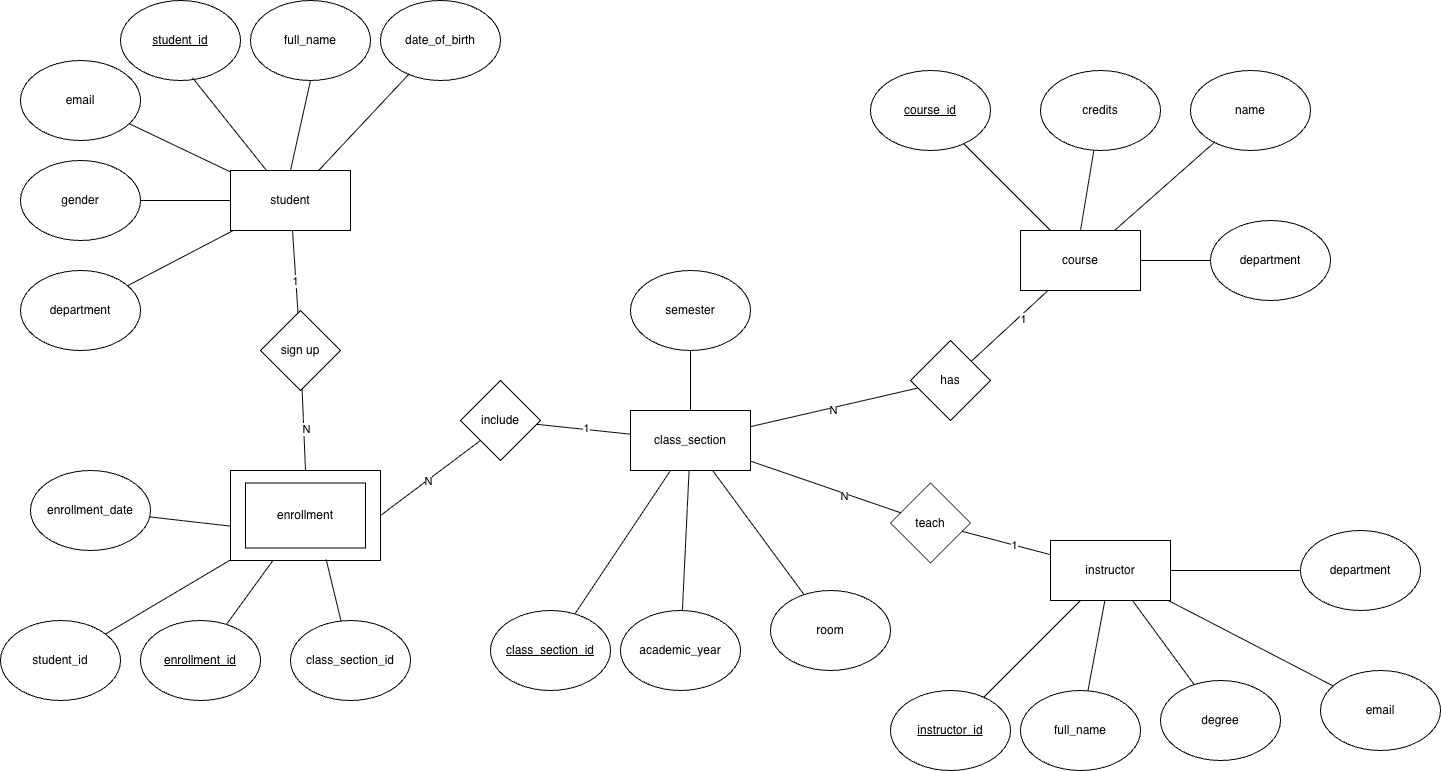

The diagram above was exported from draw.io. Its source (the exported page's mxGraphModel, read from the mxfile embedded in the PNG):
<mxGraphModel dx="1733" dy="1845" grid="1" gridSize="10" guides="1" tooltips="1" connect="1" arrows="1" fold="1" page="1" pageScale="10" pageWidth="827" pageHeight="1169" math="0" shadow="0">
  <root>
    <mxCell id="0" />
    <mxCell id="1" parent="0" />
    <mxCell id="nK46GLRMJmGFu-sxPIla-1" parent="1" style="rounded=0;whiteSpace=wrap;html=1;" value="student" vertex="1">
      <mxGeometry height="60" width="120" x="920" y="1100" as="geometry" />
    </mxCell>
    <mxCell id="nK46GLRMJmGFu-sxPIla-4" parent="1" style="ellipse;whiteSpace=wrap;html=1;" value="&lt;u&gt;student_id&lt;/u&gt;" vertex="1">
      <mxGeometry height="80" width="120" x="810" y="930" as="geometry" />
    </mxCell>
    <mxCell id="nK46GLRMJmGFu-sxPIla-5" parent="1" style="ellipse;whiteSpace=wrap;html=1;" value="full_name" vertex="1">
      <mxGeometry height="80" width="120" x="940" y="930" as="geometry" />
    </mxCell>
    <mxCell id="nK46GLRMJmGFu-sxPIla-6" parent="1" style="ellipse;whiteSpace=wrap;html=1;" value="date_of_birth" vertex="1">
      <mxGeometry height="80" width="120" x="1070" y="930" as="geometry" />
    </mxCell>
    <mxCell id="nK46GLRMJmGFu-sxPIla-8" parent="1" style="ellipse;whiteSpace=wrap;html=1;" value="gender" vertex="1">
      <mxGeometry height="80" width="120" x="710" y="1090" as="geometry" />
    </mxCell>
    <mxCell id="nK46GLRMJmGFu-sxPIla-9" parent="1" style="ellipse;whiteSpace=wrap;html=1;" value="email" vertex="1">
      <mxGeometry height="80" width="120" x="710" y="990" as="geometry" />
    </mxCell>
    <mxCell id="nK46GLRMJmGFu-sxPIla-10" parent="1" style="ellipse;whiteSpace=wrap;html=1;" value="department" vertex="1">
      <mxGeometry height="80" width="120" x="710" y="1200" as="geometry" />
    </mxCell>
    <mxCell id="nK46GLRMJmGFu-sxPIla-12" edge="1" parent="1" source="nK46GLRMJmGFu-sxPIla-1" style="endArrow=none;html=1;rounded=0;entryX=0.5;entryY=1;entryDx=0;entryDy=0;exitX=0.5;exitY=0;exitDx=0;exitDy=0;" target="nK46GLRMJmGFu-sxPIla-5" value="">
      <mxGeometry height="50" relative="1" width="50" as="geometry">
        <mxPoint x="990" y="1070" as="sourcePoint" />
        <mxPoint x="1040" y="1020" as="targetPoint" />
      </mxGeometry>
    </mxCell>
    <mxCell id="nK46GLRMJmGFu-sxPIla-13" edge="1" parent="1" source="nK46GLRMJmGFu-sxPIla-1" style="endArrow=none;html=1;rounded=0;" target="nK46GLRMJmGFu-sxPIla-6" value="">
      <mxGeometry height="50" relative="1" width="50" as="geometry">
        <mxPoint x="1130" y="1200" as="sourcePoint" />
        <mxPoint x="1150" y="1110" as="targetPoint" />
      </mxGeometry>
    </mxCell>
    <mxCell id="nK46GLRMJmGFu-sxPIla-14" edge="1" parent="1" source="nK46GLRMJmGFu-sxPIla-1" style="endArrow=none;html=1;rounded=0;entryX=0.6;entryY=0.966;entryDx=0;entryDy=0;entryPerimeter=0;" target="nK46GLRMJmGFu-sxPIla-4" value="">
      <mxGeometry height="50" relative="1" width="50" as="geometry">
        <mxPoint x="980" y="1300" as="sourcePoint" />
        <mxPoint x="1000" y="1210" as="targetPoint" />
      </mxGeometry>
    </mxCell>
    <mxCell id="nK46GLRMJmGFu-sxPIla-15" edge="1" parent="1" source="nK46GLRMJmGFu-sxPIla-1" style="endArrow=none;html=1;rounded=0;" target="nK46GLRMJmGFu-sxPIla-9" value="">
      <mxGeometry height="50" relative="1" width="50" as="geometry">
        <mxPoint x="1010" y="1300" as="sourcePoint" />
        <mxPoint x="1030" y="1210" as="targetPoint" />
      </mxGeometry>
    </mxCell>
    <mxCell id="nK46GLRMJmGFu-sxPIla-16" edge="1" parent="1" source="nK46GLRMJmGFu-sxPIla-1" style="endArrow=none;html=1;rounded=0;" target="nK46GLRMJmGFu-sxPIla-8" value="">
      <mxGeometry height="50" relative="1" width="50" as="geometry">
        <mxPoint x="1020" y="1420" as="sourcePoint" />
        <mxPoint x="1040" y="1330" as="targetPoint" />
      </mxGeometry>
    </mxCell>
    <mxCell id="nK46GLRMJmGFu-sxPIla-17" edge="1" parent="1" source="nK46GLRMJmGFu-sxPIla-10" style="endArrow=none;html=1;rounded=0;" target="nK46GLRMJmGFu-sxPIla-1" value="">
      <mxGeometry height="50" relative="1" width="50" as="geometry">
        <mxPoint x="970" y="1360" as="sourcePoint" />
        <mxPoint x="990" y="1270" as="targetPoint" />
      </mxGeometry>
    </mxCell>
    <mxCell id="nK46GLRMJmGFu-sxPIla-18" parent="1" style="rounded=0;whiteSpace=wrap;html=1;" value="course" vertex="1">
      <mxGeometry height="60" width="120" x="1710" y="1160" as="geometry" />
    </mxCell>
    <mxCell id="nK46GLRMJmGFu-sxPIla-19" parent="1" style="ellipse;whiteSpace=wrap;html=1;" value="&lt;u&gt;course_id&lt;/u&gt;" vertex="1">
      <mxGeometry height="80" width="120" x="1560" y="1000" as="geometry" />
    </mxCell>
    <mxCell id="nK46GLRMJmGFu-sxPIla-20" parent="1" style="ellipse;whiteSpace=wrap;html=1;" value="name" vertex="1">
      <mxGeometry height="80" width="120" x="1880" y="1000" as="geometry" />
    </mxCell>
    <mxCell id="nK46GLRMJmGFu-sxPIla-21" parent="1" style="ellipse;whiteSpace=wrap;html=1;" value="credits" vertex="1">
      <mxGeometry height="80" width="120" x="1730" y="1000" as="geometry" />
    </mxCell>
    <mxCell id="nK46GLRMJmGFu-sxPIla-24" parent="1" style="ellipse;whiteSpace=wrap;html=1;" value="department" vertex="1">
      <mxGeometry height="80" width="120" x="1900" y="1150" as="geometry" />
    </mxCell>
    <mxCell id="nK46GLRMJmGFu-sxPIla-25" edge="1" parent="1" source="nK46GLRMJmGFu-sxPIla-19" style="endArrow=none;html=1;rounded=0;" target="nK46GLRMJmGFu-sxPIla-18" value="">
      <mxGeometry height="50" relative="1" width="50" as="geometry">
        <mxPoint x="1700" y="1060" as="sourcePoint" />
        <mxPoint x="1750" y="1010" as="targetPoint" />
      </mxGeometry>
    </mxCell>
    <mxCell id="nK46GLRMJmGFu-sxPIla-26" edge="1" parent="1" source="nK46GLRMJmGFu-sxPIla-18" style="endArrow=none;html=1;rounded=0;exitX=0.5;exitY=0;exitDx=0;exitDy=0;" target="nK46GLRMJmGFu-sxPIla-21" value="">
      <mxGeometry height="50" relative="1" width="50" as="geometry">
        <mxPoint x="1700" y="1060" as="sourcePoint" />
        <mxPoint x="1750" y="1010" as="targetPoint" />
      </mxGeometry>
    </mxCell>
    <mxCell id="nK46GLRMJmGFu-sxPIla-27" edge="1" parent="1" source="nK46GLRMJmGFu-sxPIla-18" style="endArrow=none;html=1;rounded=0;" target="nK46GLRMJmGFu-sxPIla-20" value="">
      <mxGeometry height="50" relative="1" width="50" as="geometry">
        <mxPoint x="1860" y="1380" as="sourcePoint" />
        <mxPoint x="1873" y="1300" as="targetPoint" />
      </mxGeometry>
    </mxCell>
    <mxCell id="nK46GLRMJmGFu-sxPIla-28" edge="1" parent="1" source="nK46GLRMJmGFu-sxPIla-18" style="endArrow=none;html=1;rounded=0;" target="nK46GLRMJmGFu-sxPIla-24" value="">
      <mxGeometry height="50" relative="1" width="50" as="geometry">
        <mxPoint x="1850" y="1360" as="sourcePoint" />
        <mxPoint x="1863" y="1280" as="targetPoint" />
      </mxGeometry>
    </mxCell>
    <mxCell id="nK46GLRMJmGFu-sxPIla-29" parent="1" style="rounded=0;whiteSpace=wrap;html=1;" value="instructor" vertex="1">
      <mxGeometry height="60" width="120" x="1740" y="1470" as="geometry" />
    </mxCell>
    <mxCell id="nK46GLRMJmGFu-sxPIla-30" parent="1" style="ellipse;whiteSpace=wrap;html=1;" value="&lt;u&gt;instructor_id&lt;/u&gt;" vertex="1">
      <mxGeometry height="80" width="120" x="1580" y="1620" as="geometry" />
    </mxCell>
    <mxCell id="nK46GLRMJmGFu-sxPIla-31" parent="1" style="ellipse;whiteSpace=wrap;html=1;" value="email" vertex="1">
      <mxGeometry height="80" width="120" x="2010" y="1600" as="geometry" />
    </mxCell>
    <mxCell id="nK46GLRMJmGFu-sxPIla-32" parent="1" style="ellipse;whiteSpace=wrap;html=1;" value="full_name" vertex="1">
      <mxGeometry height="80" width="120" x="1710" y="1620" as="geometry" />
    </mxCell>
    <mxCell id="nK46GLRMJmGFu-sxPIla-33" parent="1" style="ellipse;whiteSpace=wrap;html=1;" value="degree" vertex="1">
      <mxGeometry height="80" width="120" x="1850" y="1610" as="geometry" />
    </mxCell>
    <mxCell id="nK46GLRMJmGFu-sxPIla-34" edge="1" parent="1" source="nK46GLRMJmGFu-sxPIla-30" style="endArrow=none;html=1;rounded=0;" target="nK46GLRMJmGFu-sxPIla-29" value="">
      <mxGeometry height="50" relative="1" width="50" as="geometry">
        <mxPoint x="1700" y="1500" as="sourcePoint" />
        <mxPoint x="1750" y="1450" as="targetPoint" />
      </mxGeometry>
    </mxCell>
    <mxCell id="nK46GLRMJmGFu-sxPIla-35" edge="1" parent="1" source="nK46GLRMJmGFu-sxPIla-29" style="endArrow=none;html=1;rounded=0;" target="nK46GLRMJmGFu-sxPIla-32" value="">
      <mxGeometry height="50" relative="1" width="50" as="geometry">
        <mxPoint x="1700" y="1500" as="sourcePoint" />
        <mxPoint x="1750" y="1450" as="targetPoint" />
      </mxGeometry>
    </mxCell>
    <mxCell id="nK46GLRMJmGFu-sxPIla-36" edge="1" parent="1" source="nK46GLRMJmGFu-sxPIla-29" style="endArrow=none;html=1;rounded=0;" target="nK46GLRMJmGFu-sxPIla-31" value="">
      <mxGeometry height="50" relative="1" width="50" as="geometry">
        <mxPoint x="1860" y="1820" as="sourcePoint" />
        <mxPoint x="1873" y="1740" as="targetPoint" />
      </mxGeometry>
    </mxCell>
    <mxCell id="nK46GLRMJmGFu-sxPIla-37" edge="1" parent="1" source="nK46GLRMJmGFu-sxPIla-29" style="endArrow=none;html=1;rounded=0;" target="nK46GLRMJmGFu-sxPIla-33" value="">
      <mxGeometry height="50" relative="1" width="50" as="geometry">
        <mxPoint x="1850" y="1800" as="sourcePoint" />
        <mxPoint x="1863" y="1720" as="targetPoint" />
      </mxGeometry>
    </mxCell>
    <mxCell id="nK46GLRMJmGFu-sxPIla-38" parent="1" style="ellipse;whiteSpace=wrap;html=1;" value="department" vertex="1">
      <mxGeometry height="80" width="120" x="1990" y="1460" as="geometry" />
    </mxCell>
    <mxCell id="nK46GLRMJmGFu-sxPIla-39" edge="1" parent="1" source="nK46GLRMJmGFu-sxPIla-29" style="endArrow=none;html=1;rounded=0;" target="nK46GLRMJmGFu-sxPIla-38" value="">
      <mxGeometry height="50" relative="1" width="50" as="geometry">
        <mxPoint x="1750" y="1420" as="sourcePoint" />
        <mxPoint x="1800" y="1370" as="targetPoint" />
      </mxGeometry>
    </mxCell>
    <mxCell id="nK46GLRMJmGFu-sxPIla-41" parent="1" style="rounded=0;whiteSpace=wrap;html=1;" value="class_section" vertex="1">
      <mxGeometry height="60" width="120" x="1320" y="1340" as="geometry" />
    </mxCell>
    <mxCell id="nK46GLRMJmGFu-sxPIla-42" parent="1" style="ellipse;whiteSpace=wrap;html=1;" value="&lt;u&gt;class_section_id&lt;/u&gt;" vertex="1">
      <mxGeometry height="80" width="120" x="1180" y="1540" as="geometry" />
    </mxCell>
    <mxCell id="nK46GLRMJmGFu-sxPIla-44" parent="1" style="ellipse;whiteSpace=wrap;html=1;" value="academic_year" vertex="1">
      <mxGeometry height="80" width="120" x="1310" y="1540" as="geometry" />
    </mxCell>
    <mxCell id="nK46GLRMJmGFu-sxPIla-45" parent="1" style="ellipse;whiteSpace=wrap;html=1;" value="room" vertex="1">
      <mxGeometry height="80" width="120" x="1460" y="1520" as="geometry" />
    </mxCell>
    <mxCell id="nK46GLRMJmGFu-sxPIla-46" edge="1" parent="1" source="nK46GLRMJmGFu-sxPIla-42" style="endArrow=none;html=1;rounded=0;" target="nK46GLRMJmGFu-sxPIla-41" value="">
      <mxGeometry height="50" relative="1" width="50" as="geometry">
        <mxPoint x="1220" y="1340" as="sourcePoint" />
        <mxPoint x="1270" y="1290" as="targetPoint" />
      </mxGeometry>
    </mxCell>
    <mxCell id="nK46GLRMJmGFu-sxPIla-47" edge="1" parent="1" source="nK46GLRMJmGFu-sxPIla-41" style="endArrow=none;html=1;rounded=0;" target="nK46GLRMJmGFu-sxPIla-44" value="">
      <mxGeometry height="50" relative="1" width="50" as="geometry">
        <mxPoint x="1220" y="1340" as="sourcePoint" />
        <mxPoint x="1270" y="1290" as="targetPoint" />
      </mxGeometry>
    </mxCell>
    <mxCell id="nK46GLRMJmGFu-sxPIla-49" edge="1" parent="1" source="nK46GLRMJmGFu-sxPIla-41" style="endArrow=none;html=1;rounded=0;" target="nK46GLRMJmGFu-sxPIla-45" value="">
      <mxGeometry height="50" relative="1" width="50" as="geometry">
        <mxPoint x="1370" y="1640" as="sourcePoint" />
        <mxPoint x="1383" y="1560" as="targetPoint" />
      </mxGeometry>
    </mxCell>
    <mxCell id="nK46GLRMJmGFu-sxPIla-50" parent="1" style="ellipse;whiteSpace=wrap;html=1;" value="semester" vertex="1">
      <mxGeometry height="80" width="120" x="1320" y="1200" as="geometry" />
    </mxCell>
    <mxCell id="nK46GLRMJmGFu-sxPIla-51" edge="1" parent="1" source="nK46GLRMJmGFu-sxPIla-41" style="endArrow=none;html=1;rounded=0;" target="nK46GLRMJmGFu-sxPIla-50" value="">
      <mxGeometry height="50" relative="1" width="50" as="geometry">
        <mxPoint x="1270" y="1260" as="sourcePoint" />
        <mxPoint x="1320" y="1210" as="targetPoint" />
      </mxGeometry>
    </mxCell>
    <mxCell id="nK46GLRMJmGFu-sxPIla-52" parent="1" style="rounded=0;whiteSpace=wrap;html=1;" value="" vertex="1">
      <mxGeometry height="90" width="150" x="920" y="1400" as="geometry" />
    </mxCell>
    <mxCell id="nK46GLRMJmGFu-sxPIla-53" parent="1" style="rounded=0;whiteSpace=wrap;html=1;" value="enrollment" vertex="1">
      <mxGeometry height="65" width="120" x="935" y="1412.5" as="geometry" />
    </mxCell>
    <mxCell id="nK46GLRMJmGFu-sxPIla-54" parent="1" style="ellipse;whiteSpace=wrap;html=1;" value="enrollment_date" vertex="1">
      <mxGeometry height="80" width="120" x="720" y="1400" as="geometry" />
    </mxCell>
    <mxCell id="nK46GLRMJmGFu-sxPIla-55" parent="1" style="ellipse;whiteSpace=wrap;html=1;" value="&lt;u&gt;enrollment_id&lt;/u&gt;" vertex="1">
      <mxGeometry height="80" width="120" x="830" y="1550" as="geometry" />
    </mxCell>
    <mxCell id="nK46GLRMJmGFu-sxPIla-56" parent="1" style="ellipse;whiteSpace=wrap;html=1;" value="student_id" vertex="1">
      <mxGeometry height="80" width="120" x="690" y="1550" as="geometry" />
    </mxCell>
    <mxCell id="nK46GLRMJmGFu-sxPIla-57" parent="1" style="ellipse;whiteSpace=wrap;html=1;" value="class_section_id" vertex="1">
      <mxGeometry height="80" width="120" x="980" y="1550" as="geometry" />
    </mxCell>
    <mxCell id="nK46GLRMJmGFu-sxPIla-58" edge="1" parent="1" source="nK46GLRMJmGFu-sxPIla-54" style="endArrow=none;html=1;rounded=0;entryX=-0.006;entryY=0.617;entryDx=0;entryDy=0;entryPerimeter=0;" target="nK46GLRMJmGFu-sxPIla-52" value="">
      <mxGeometry height="50" relative="1" width="50" as="geometry">
        <mxPoint x="980" y="1370" as="sourcePoint" />
        <mxPoint x="1030" y="1320" as="targetPoint" />
      </mxGeometry>
    </mxCell>
    <mxCell id="nK46GLRMJmGFu-sxPIla-59" edge="1" parent="1" source="nK46GLRMJmGFu-sxPIla-56" style="endArrow=none;html=1;rounded=0;" target="nK46GLRMJmGFu-sxPIla-52" value="">
      <mxGeometry height="50" relative="1" width="50" as="geometry">
        <mxPoint x="980" y="1370" as="sourcePoint" />
        <mxPoint x="1030" y="1320" as="targetPoint" />
      </mxGeometry>
    </mxCell>
    <mxCell id="nK46GLRMJmGFu-sxPIla-61" edge="1" parent="1" source="nK46GLRMJmGFu-sxPIla-55" style="endArrow=none;html=1;rounded=0;" target="nK46GLRMJmGFu-sxPIla-52" value="">
      <mxGeometry height="50" relative="1" width="50" as="geometry">
        <mxPoint x="980" y="1370" as="sourcePoint" />
        <mxPoint x="1030" y="1320" as="targetPoint" />
      </mxGeometry>
    </mxCell>
    <mxCell id="nK46GLRMJmGFu-sxPIla-62" edge="1" parent="1" source="nK46GLRMJmGFu-sxPIla-57" style="endArrow=none;html=1;rounded=0;entryX=0.638;entryY=0.99;entryDx=0;entryDy=0;entryPerimeter=0;" target="nK46GLRMJmGFu-sxPIla-52" value="">
      <mxGeometry height="50" relative="1" width="50" as="geometry">
        <mxPoint x="980" y="1370" as="sourcePoint" />
        <mxPoint x="1030" y="1320" as="targetPoint" />
      </mxGeometry>
    </mxCell>
    <mxCell id="nK46GLRMJmGFu-sxPIla-64" parent="1" style="rhombus;whiteSpace=wrap;html=1;" value="sign up" vertex="1">
      <mxGeometry height="80" width="80" x="950" y="1240" as="geometry" />
    </mxCell>
    <mxCell id="nK46GLRMJmGFu-sxPIla-65" edge="1" parent="1" source="nK46GLRMJmGFu-sxPIla-64" style="endArrow=none;html=1;rounded=0;" target="nK46GLRMJmGFu-sxPIla-1" value="">
      <mxGeometry height="50" relative="1" width="50" as="geometry">
        <mxPoint x="1060" y="1290" as="sourcePoint" />
        <mxPoint x="1110" y="1240" as="targetPoint" />
      </mxGeometry>
    </mxCell>
    <mxCell id="nK46GLRMJmGFu-sxPIla-67" connectable="0" parent="nK46GLRMJmGFu-sxPIla-65" style="edgeLabel;html=1;align=center;verticalAlign=middle;resizable=0;points=[];" value="1" vertex="1">
      <mxGeometry relative="1" x="-0.22" y="1" as="geometry">
        <mxPoint as="offset" />
      </mxGeometry>
    </mxCell>
    <mxCell id="nK46GLRMJmGFu-sxPIla-66" edge="1" parent="1" source="nK46GLRMJmGFu-sxPIla-52" style="endArrow=none;html=1;rounded=0;exitX=0.5;exitY=0;exitDx=0;exitDy=0;" target="nK46GLRMJmGFu-sxPIla-64" value="">
      <mxGeometry height="50" relative="1" width="50" as="geometry">
        <mxPoint x="1060" y="1290" as="sourcePoint" />
        <mxPoint x="1110" y="1240" as="targetPoint" />
      </mxGeometry>
    </mxCell>
    <mxCell id="nK46GLRMJmGFu-sxPIla-68" connectable="0" parent="nK46GLRMJmGFu-sxPIla-66" style="edgeLabel;html=1;align=center;verticalAlign=middle;resizable=0;points=[];" value="N" vertex="1">
      <mxGeometry relative="1" x="0.0081" y="-2" as="geometry">
        <mxPoint as="offset" />
      </mxGeometry>
    </mxCell>
    <mxCell id="nK46GLRMJmGFu-sxPIla-69" parent="1" style="rhombus;whiteSpace=wrap;html=1;" value="include" vertex="1">
      <mxGeometry height="80" width="80" x="1150" y="1310" as="geometry" />
    </mxCell>
    <mxCell id="nK46GLRMJmGFu-sxPIla-70" edge="1" parent="1" source="nK46GLRMJmGFu-sxPIla-52" style="endArrow=none;html=1;rounded=0;exitX=1;exitY=0.5;exitDx=0;exitDy=0;entryX=0;entryY=1;entryDx=0;entryDy=0;" target="nK46GLRMJmGFu-sxPIla-69" value="">
      <mxGeometry height="50" relative="1" width="50" as="geometry">
        <mxPoint x="1150" y="1290" as="sourcePoint" />
        <mxPoint x="1200" y="1240" as="targetPoint" />
      </mxGeometry>
    </mxCell>
    <mxCell id="nK46GLRMJmGFu-sxPIla-73" connectable="0" parent="nK46GLRMJmGFu-sxPIla-70" style="edgeLabel;html=1;align=center;verticalAlign=middle;resizable=0;points=[];" value="N" vertex="1">
      <mxGeometry relative="1" x="-0.0619" y="-1" as="geometry">
        <mxPoint as="offset" />
      </mxGeometry>
    </mxCell>
    <mxCell id="nK46GLRMJmGFu-sxPIla-71" edge="1" parent="1" source="nK46GLRMJmGFu-sxPIla-69" style="endArrow=none;html=1;rounded=0;" target="nK46GLRMJmGFu-sxPIla-41" value="">
      <mxGeometry height="50" relative="1" width="50" as="geometry">
        <mxPoint x="1150" y="1290" as="sourcePoint" />
        <mxPoint x="1200" y="1240" as="targetPoint" />
      </mxGeometry>
    </mxCell>
    <mxCell id="nK46GLRMJmGFu-sxPIla-72" connectable="0" parent="nK46GLRMJmGFu-sxPIla-71" style="edgeLabel;html=1;align=center;verticalAlign=middle;resizable=0;points=[];" value="1" vertex="1">
      <mxGeometry relative="1" x="0.0424" y="1" as="geometry">
        <mxPoint as="offset" />
      </mxGeometry>
    </mxCell>
    <mxCell id="nK46GLRMJmGFu-sxPIla-74" parent="1" style="rhombus;whiteSpace=wrap;html=1;" value="has" vertex="1">
      <mxGeometry height="80" width="80" x="1600" y="1270" as="geometry" />
    </mxCell>
    <mxCell id="nK46GLRMJmGFu-sxPIla-75" edge="1" parent="1" source="nK46GLRMJmGFu-sxPIla-41" style="endArrow=none;html=1;rounded=0;" target="nK46GLRMJmGFu-sxPIla-74" value="">
      <mxGeometry height="50" relative="1" width="50" as="geometry">
        <mxPoint x="1510" y="1300" as="sourcePoint" />
        <mxPoint x="1560" y="1250" as="targetPoint" />
      </mxGeometry>
    </mxCell>
    <mxCell id="nK46GLRMJmGFu-sxPIla-78" connectable="0" parent="nK46GLRMJmGFu-sxPIla-75" style="edgeLabel;html=1;align=center;verticalAlign=middle;resizable=0;points=[];" value="N" vertex="1">
      <mxGeometry relative="1" x="-0.0184" y="-2" as="geometry">
        <mxPoint as="offset" />
      </mxGeometry>
    </mxCell>
    <mxCell id="nK46GLRMJmGFu-sxPIla-76" edge="1" parent="1" source="nK46GLRMJmGFu-sxPIla-74" style="endArrow=none;html=1;rounded=0;" target="nK46GLRMJmGFu-sxPIla-18" value="">
      <mxGeometry height="50" relative="1" width="50" as="geometry">
        <mxPoint x="1610" y="1270" as="sourcePoint" />
        <mxPoint x="1660" y="1220" as="targetPoint" />
      </mxGeometry>
    </mxCell>
    <mxCell id="nK46GLRMJmGFu-sxPIla-77" connectable="0" parent="nK46GLRMJmGFu-sxPIla-76" style="edgeLabel;html=1;align=center;verticalAlign=middle;resizable=0;points=[];" value="1" vertex="1">
      <mxGeometry relative="1" x="0.2744" y="-4" as="geometry">
        <mxPoint as="offset" />
      </mxGeometry>
    </mxCell>
    <mxCell id="nK46GLRMJmGFu-sxPIla-79" parent="1" style="rhombus;whiteSpace=wrap;html=1;" value="teach" vertex="1">
      <mxGeometry height="80" width="80" x="1580" y="1412.5" as="geometry" />
    </mxCell>
    <mxCell id="nK46GLRMJmGFu-sxPIla-80" edge="1" parent="1" source="nK46GLRMJmGFu-sxPIla-41" style="endArrow=none;html=1;rounded=0;" target="nK46GLRMJmGFu-sxPIla-79" value="">
      <mxGeometry height="50" relative="1" width="50" as="geometry">
        <mxPoint x="1550" y="1420" as="sourcePoint" />
        <mxPoint x="1600" y="1370" as="targetPoint" />
      </mxGeometry>
    </mxCell>
    <mxCell id="nK46GLRMJmGFu-sxPIla-83" connectable="0" parent="nK46GLRMJmGFu-sxPIla-80" style="edgeLabel;html=1;align=center;verticalAlign=middle;resizable=0;points=[];" value="N" vertex="1">
      <mxGeometry relative="1" x="0.2621" y="-2" as="geometry">
        <mxPoint as="offset" />
      </mxGeometry>
    </mxCell>
    <mxCell id="nK46GLRMJmGFu-sxPIla-81" edge="1" parent="1" source="nK46GLRMJmGFu-sxPIla-79" style="endArrow=none;html=1;rounded=0;" target="nK46GLRMJmGFu-sxPIla-29" value="">
      <mxGeometry height="50" relative="1" width="50" as="geometry">
        <mxPoint x="1550" y="1420" as="sourcePoint" />
        <mxPoint x="1600" y="1370" as="targetPoint" />
      </mxGeometry>
    </mxCell>
    <mxCell id="nK46GLRMJmGFu-sxPIla-82" connectable="0" parent="nK46GLRMJmGFu-sxPIla-81" style="edgeLabel;html=1;align=center;verticalAlign=middle;resizable=0;points=[];" value="1" vertex="1">
      <mxGeometry relative="1" x="0.1768" as="geometry">
        <mxPoint as="offset" />
      </mxGeometry>
    </mxCell>
  </root>
</mxGraphModel>